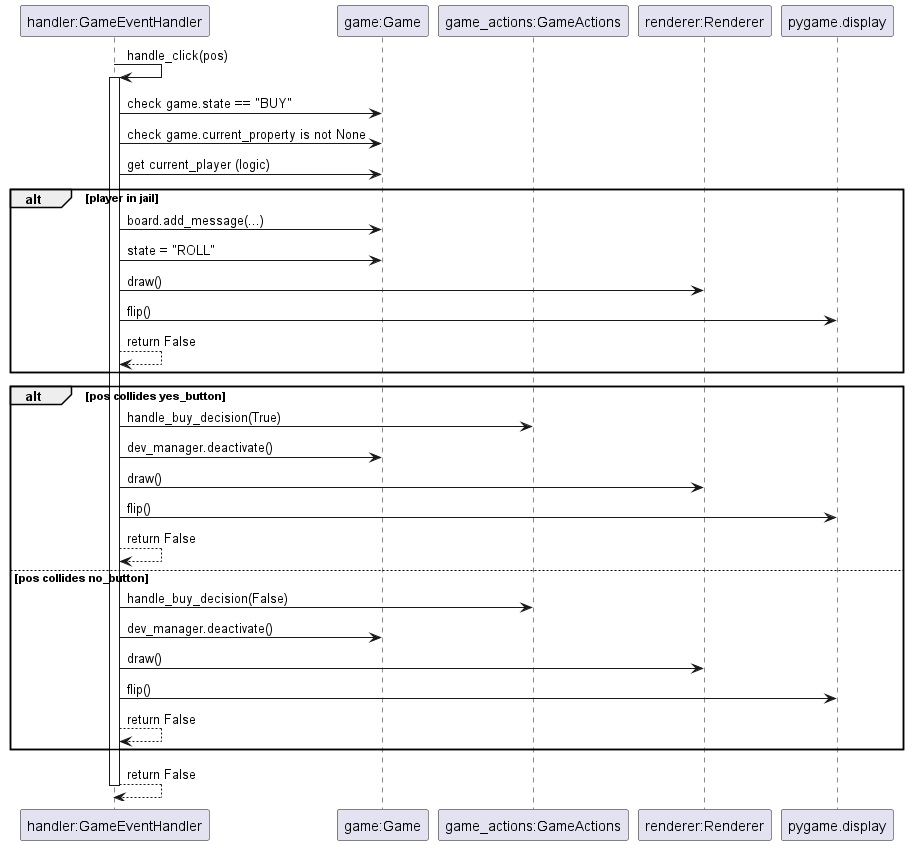

The diagram above was rendered by PlantUML. Its source (embedded in the PNG):
@startuml
participant "handler:GameEventHandler" as Handler
participant "game:Game" as Game
participant "game_actions:GameActions" as Actions
participant "renderer:Renderer" as Renderer

Handler -> Handler : handle_click(pos)
activate Handler
Handler -> Game : check game.state == "BUY"
Handler -> Game : check game.current_property is not None
Handler -> Game : get current_player (logic)
alt player in jail
  Handler -> Game : board.add_message(...)
  Handler -> Game : state = "ROLL"
  Handler -> Renderer : draw()
  Handler -> pygame.display : flip()
  Handler --> Handler : return False
end
alt pos collides yes_button
  Handler -> Actions : handle_buy_decision(True)
  Handler -> Game : dev_manager.deactivate()
  Handler -> Renderer : draw()
  Handler -> pygame.display : flip()
  Handler --> Handler : return False
else pos collides no_button
  Handler -> Actions : handle_buy_decision(False)
  Handler -> Game : dev_manager.deactivate()
  Handler -> Renderer : draw()
  Handler -> pygame.display : flip()
  Handler --> Handler : return False
end
Handler --> Handler : return False
deactivate Handler
@enduml